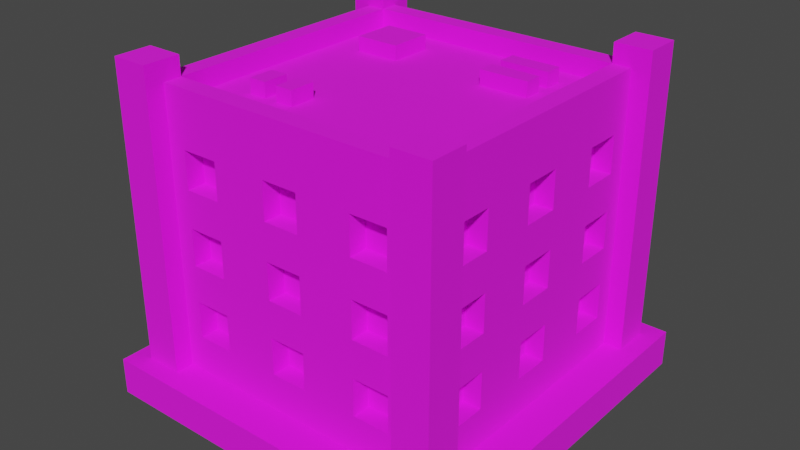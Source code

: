 # Source: Building_11_Base_Extra_Brown_.blend  (saved by Blender 3.3.6; exported with 4.5.12 LTS)
import bpy
from mathutils import Matrix  # noqa: F401  (used for matrix-valued properties, if any)

bpy.ops.wm.read_factory_settings(use_empty=True)
scene = bpy.context.scene
scene.name = 'Scene'

# ---- collections
col_collection = bpy.data.collections.new('Collection'); scene.collection.children.link(col_collection)

# ---- images (referenced by path relative to the original .blend; pixels are not part of the script)
import os
ASSET_DIR = os.environ.get("B2B_ASSET_DIR", "")  # directory of the original .blend (textures are referenced by path, not embedded)
HERE = os.path.dirname(os.path.abspath(__file__))  # packed textures are extracted next to this script under _unpacked/

def load_image(name, relpath, width, height, colorspace="sRGB"):
    """Load a texture the original file referenced (path relative to the .blend, or extracted next to this script)."""
    p = next((c for c in (os.path.join(HERE, relpath), os.path.join(ASSET_DIR, relpath)) if relpath and os.path.exists(c)), "")
    if p:
        img = bpy.data.images.load(p, check_existing=True)
        img.name = name
    else:  # same state as the original file: an image datablock whose file is absent (Cycles renders it pink)
        img = bpy.data.images.new(name, width, height)
        img.source = "FILE"
        img.filepath = "//" + (relpath or name)
    img.colorspace_settings.name = colorspace
    return img
img_color_png = load_image('Color.png', 'Color.png', 1024, 1024, 'sRGB')

# ---- materials (node trees are filled in below, after node groups)
mat_texture = bpy.data.materials.new('Texture')
mat_texture.use_transparent_shadow = False

# ---- material node trees
mat_texture.use_nodes = True; mat_texture.node_tree.nodes.clear()
_N = mat_texture.node_tree.nodes; _L = mat_texture.node_tree.links
n0 = _N.new('ShaderNodeBsdfPrincipled'); n0.name = 'Principled BSDF'; n0.location = (10, 300)
n0.distribution = 'GGX'
n0.subsurface_method = 'RANDOM_WALK_SKIN'
n0.inputs[2].default_value = 1.0
n0.inputs[3].default_value = 1.45
n0.inputs[27].default_value = (0.0, 0.0, 0.0, 1.0)
n0.inputs[28].default_value = 1.0
n1 = _N.new('ShaderNodeOutputMaterial'); n1.name = 'Material Output'; n1.location = (300, 300)
n2 = _N.new('ShaderNodeTexImage'); n2.name = 'Image Texture'; n2.location = (-280, 280)
n2.image = img_color_png
_L.new(n0.outputs[0], n1.inputs[0])
_L.new(n2.outputs[0], n0.inputs[0])
n1.is_active_output = True

# ---- world
world_world = bpy.data.worlds.new('World'); scene.world = world_world
world_world.use_nodes = True; world_world.node_tree.nodes.clear()
_N = world_world.node_tree.nodes; _L = world_world.node_tree.links
n0 = _N.new('ShaderNodeOutputWorld'); n0.name = 'World Output'; n0.location = (300, 300)
n1 = _N.new('ShaderNodeBackground'); n1.name = 'Background'; n1.location = (10, 300)
n1.inputs[0].default_value = (0.05088, 0.05088, 0.05088, 1.0)
_L.new(n1.outputs[0], n0.inputs[0])
n0.is_active_output = True
world_world.color = (0.05088, 0.05088, 0.05088)
world_world.use_sun_shadow = False
world_world.sun_shadow_jitter_overblur = 0.0

# ---- meshes
me_cube_011 = bpy.data.meshes.new('Cube.011')
me_cube_011.from_pydata([(-0.8, -0.8, 0.2), (-0.7, -0.7, 1.6), (0.0, -0.8, 0.2), (0.0, -0.7, 1.6), (-0.8, 0.0, 0.2), (-0.7, 0.0, 1.6), (-0.4, -0.7, 1.2), (-0.4, -0.7, 1.4), (-0.6, -0.7, 1.2), (-0.7, -0.4, 1.2), (-0.7, -0.4, 1.4), (-0.6, -0.7, 1.4), (-0.4, -0.7, 0.8), (-0.4, -0.7, 1.0), (-0.6, -0.7, 0.8), (-0.7, -0.6, 1.2), (-0.7, -0.6, 1.4), (-0.6, -0.7, 1.0), (-0.4, -0.7, 0.4), (-0.4, -0.7, 0.6), (-0.6, -0.7, 0.4), (-0.6, -0.7, 0.6), (-0.6, -0.8, 1.2), (-0.6, -0.8, 1.4), (-0.4, -0.8, 0.8), (-0.4, -0.8, 1.0), (-0.4, -0.8, 1.2), (-0.4, -0.8, 1.4), (0.0, -0.8, 0.4), (-0.7, -0.4, 0.8), (-0.7, -0.4, 1.0), (0.0, -0.8, 0.6), (-0.1, -0.8, 0.6), (-0.1, -0.8, 0.8), (0.0, -0.8, 0.8), (-0.7, -0.6, 0.8), (-0.7, -0.6, 1.0), (0.0, -0.8, 1.0), (-0.1, -0.8, 1.0), (-0.1, -0.8, 1.2), (0.0, -0.8, 1.2), (0.0, -0.8, 1.4), (-0.1, -0.8, 1.4), (-0.1, -0.8, 0.4), (-0.6, -0.8, 0.4), (-0.6, -0.8, 0.6), (-0.6, -0.8, 0.8), (-0.6, -0.8, 1.0), (-0.4, -0.8, 0.6), (-0.7, -0.4, 0.4), (-0.4, -0.8, 0.4), (-0.7, -0.4, 0.6), (-0.5, -0.8, 0.6), (-0.5, -0.8, 0.8), (-0.7, -0.6, 0.4), (-0.7, -0.6, 0.6), (-0.8, -0.6, 0.4), (-0.8, -0.6, 0.6), (-0.8, -0.6, 0.8), (-0.8, -0.6, 1.2), (-0.8, -0.6, 1.0), (-0.8, -0.6, 1.4), (-0.8, -0.4, 0.8), (-0.8, -0.1, 1.4), (-0.8, -0.4, 1.2), (-0.8, -0.4, 1.4), (-0.8, -0.4, 1.0), (-0.8, -0.4, 0.4), (-0.8, -0.1, 0.6), (-0.8, -0.1, 0.8), (-0.8, -0.4, 0.6), (-0.8, -0.1, 0.4), (-0.8, -0.1, 1.2), (-0.8, -0.1, 1.0), (-0.8, 0.0, 1.0), (-0.8, 0.0, 1.2), (-0.8, 0.0, 1.4), (-0.8, 0.0, 0.4), (-0.8, 0.0, 0.6), (-0.8, 0.0, 0.8), (-0.7, -0.1, 1.4), (-0.7, -0.1, 0.6), (-0.7, -0.1, 0.8), (-0.7, -0.1, 0.4), (-0.7, -0.1, 1.2), (-0.7, -0.1, 1.0), (-0.7, 0.0, 1.0), (-0.7, 0.0, 1.2), (-0.7, 0.0, 1.4), (-0.7, 0.0, 0.4), (-0.7, 0.0, 0.6), (-0.7, 0.0, 0.8), (0.0, -0.7, 0.4), (0.0, -0.7, 0.6), (-0.1, -0.7, 0.6), (-0.1, -0.7, 0.8), (0.0, -0.7, 0.8), (0.0, -0.7, 1.0), (-0.1, -0.7, 1.0), (-0.1, -0.7, 1.2), (0.0, -0.7, 1.2), (0.0, -0.7, 1.4), (-0.1, -0.7, 1.4), (-0.1, -0.7, 0.4), (0.8, -0.8, 0.2), (0.7, -0.7, 1.6), (0.8, 0.0, 0.2), (0.7, 0.0, 1.6), (0.4, -0.7, 1.2), (0.4, -0.7, 1.4), (0.6, -0.7, 1.2), (0.7, -0.4, 1.2), (0.7, -0.4, 1.4), (0.6, -0.7, 1.4), (0.4, -0.7, 0.8), (0.4, -0.7, 1.0), (0.6, -0.7, 0.8), (0.7, -0.6, 1.2), (0.7, -0.6, 1.4), (0.6, -0.7, 1.0), (0.4, -0.7, 0.4), (0.4, -0.7, 0.6), (0.6, -0.7, 0.4), (0.6, -0.7, 0.6), (0.6, -0.8, 1.2), (0.6, -0.8, 1.4), (0.4, -0.8, 0.8), (0.4, -0.8, 1.0), (0.4, -0.8, 1.2), (0.4, -0.8, 1.4), (0.7, -0.4, 0.8), (0.7, -0.4, 1.0), (0.1, -0.8, 0.6), (0.1, -0.8, 0.8), (0.7, -0.6, 0.8), (0.7, -0.6, 1.0), (0.1, -0.8, 1.0), (0.1, -0.8, 1.2), (0.1, -0.8, 1.4), (0.1, -0.8, 0.4), (0.6, -0.8, 0.4), (0.6, -0.8, 0.6), (0.6, -0.8, 0.8), (0.6, -0.8, 1.0), (0.4, -0.8, 0.6), (0.7, -0.4, 0.4), (0.4, -0.8, 0.4), (0.7, -0.4, 0.6), (0.5, -0.8, 0.6), (0.5, -0.8, 0.8), (0.7, -0.6, 0.4), (0.7, -0.6, 0.6), (0.8, -0.6, 0.4), (0.8, -0.6, 0.6), (0.8, -0.6, 0.8), (0.8, -0.6, 1.2), (0.8, -0.6, 1.0), (0.8, -0.6, 1.4), (0.8, -0.4, 0.8), (0.8, -0.1, 1.4), (0.8, -0.4, 1.2), (0.8, -0.4, 1.4), (0.8, -0.4, 1.0), (0.8, -0.4, 0.4), (0.8, -0.1, 0.6), (0.8, -0.1, 0.8), (0.8, -0.4, 0.6), (0.8, -0.1, 0.4), (0.8, -0.1, 1.2), (0.8, -0.1, 1.0), (0.8, 0.0, 1.0), (0.8, 0.0, 1.2), (0.8, 0.0, 1.4), (0.8, 0.0, 0.4), (0.8, 0.0, 0.6), (0.8, 0.0, 0.8), (0.7, -0.1, 1.4), (0.7, -0.1, 0.6), (0.7, -0.1, 0.8), (0.7, -0.1, 0.4), (0.7, -0.1, 1.2), (0.7, -0.1, 1.0), (0.7, 0.0, 1.0), (0.7, 0.0, 1.2), (0.7, 0.0, 1.4), (0.7, 0.0, 0.4), (0.7, 0.0, 0.6), (0.7, 0.0, 0.8), (0.1, -0.7, 0.6), (0.1, -0.7, 0.8), (0.1, -0.7, 1.0), (0.1, -0.7, 1.2), (0.1, -0.7, 1.4), (0.1, -0.7, 0.4), (-0.8, 0.8, 0.2), (-0.7, 0.7, 1.6), (0.0, 0.8, 0.2), (0.0, 0.7, 1.6), (-0.4, 0.7, 1.2), (-0.4, 0.7, 1.4), (-0.6, 0.7, 1.2), (-0.7, 0.4, 1.2), (-0.7, 0.4, 1.4), (-0.6, 0.7, 1.4), (-0.4, 0.7, 0.8), (-0.4, 0.7, 1.0), (-0.6, 0.7, 0.8), (-0.7, 0.6, 1.2), (-0.7, 0.6, 1.4), (-0.6, 0.7, 1.0), (-0.4, 0.7, 0.4), (-0.4, 0.7, 0.6), (-0.6, 0.7, 0.4), (-0.6, 0.7, 0.6), (-0.6, 0.8, 1.2), (-0.6, 0.8, 1.4), (-0.4, 0.8, 0.8), (-0.4, 0.8, 1.0), (-0.4, 0.8, 1.2), (-0.4, 0.8, 1.4), (0.0, 0.8, 0.4), (-0.7, 0.4, 0.8), (-0.7, 0.4, 1.0), (0.0, 0.8, 0.6), (-0.1, 0.8, 0.6), (-0.1, 0.8, 0.8), (0.0, 0.8, 0.8), (-0.7, 0.6, 0.8), (-0.7, 0.6, 1.0), (0.0, 0.8, 1.0), (-0.1, 0.8, 1.0), (-0.1, 0.8, 1.2), (0.0, 0.8, 1.2), (0.0, 0.8, 1.4), (-0.1, 0.8, 1.4), (-0.1, 0.8, 0.4), (-0.6, 0.8, 0.4), (-0.6, 0.8, 0.6), (-0.6, 0.8, 0.8), (-0.6, 0.8, 1.0), (-0.4, 0.8, 0.6), (-0.7, 0.4, 0.4), (-0.4, 0.8, 0.4), (-0.7, 0.4, 0.6), (-0.5, 0.8, 0.6), (-0.5, 0.8, 0.8), (-0.7, 0.6, 0.4), (-0.7, 0.6, 0.6), (-0.8, 0.6, 0.4), (-0.8, 0.6, 0.6), (-0.8, 0.6, 0.8), (-0.8, 0.6, 1.2), (-0.8, 0.6, 1.0), (-0.8, 0.6, 1.4), (-0.8, 0.4, 0.8), (-0.8, 0.1, 1.4), (-0.8, 0.4, 1.2), (-0.8, 0.4, 1.4), (-0.8, 0.4, 1.0), (-0.8, 0.4, 0.4), (-0.8, 0.1, 0.6), (-0.8, 0.1, 0.8), (-0.8, 0.4, 0.6), (-0.8, 0.1, 0.4), (-0.8, 0.1, 1.2), (-0.8, 0.1, 1.0), (-0.7, 0.1, 1.4), (-0.7, 0.1, 0.6), (-0.7, 0.1, 0.8), (-0.7, 0.1, 0.4), (-0.7, 0.1, 1.2), (-0.7, 0.1, 1.0), (0.0, 0.7, 0.4), (0.0, 0.7, 0.6), (-0.1, 0.7, 0.6), (-0.1, 0.7, 0.8), (0.0, 0.7, 0.8), (0.0, 0.7, 1.0), (-0.1, 0.7, 1.0), (-0.1, 0.7, 1.2), (0.0, 0.7, 1.2), (0.0, 0.7, 1.4), (-0.1, 0.7, 1.4), (-0.1, 0.7, 0.4), (0.8, 0.8, 0.2), (0.7, 0.7, 1.6), (0.4, 0.7, 1.2), (0.4, 0.7, 1.4), (0.6, 0.7, 1.2), (0.7, 0.4, 1.2), (0.7, 0.4, 1.4), (0.6, 0.7, 1.4), (0.4, 0.7, 0.8), (0.4, 0.7, 1.0), (0.6, 0.7, 0.8), (0.7, 0.6, 1.2), (0.7, 0.6, 1.4), (0.6, 0.7, 1.0), (0.4, 0.7, 0.4), (0.4, 0.7, 0.6), (0.6, 0.7, 0.4), (0.6, 0.7, 0.6), (0.6, 0.8, 1.2), (0.6, 0.8, 1.4), (0.4, 0.8, 0.8), (0.4, 0.8, 1.0), (0.4, 0.8, 1.2), (0.4, 0.8, 1.4), (0.7, 0.4, 0.8), (0.7, 0.4, 1.0), (0.1, 0.8, 0.6), (0.1, 0.8, 0.8), (0.7, 0.6, 0.8), (0.7, 0.6, 1.0), (0.1, 0.8, 1.0), (0.1, 0.8, 1.2), (0.1, 0.8, 1.4), (0.1, 0.8, 0.4), (0.6, 0.8, 0.4), (0.6, 0.8, 0.6), (0.6, 0.8, 0.8), (0.6, 0.8, 1.0), (0.4, 0.8, 0.6), (0.7, 0.4, 0.4), (0.4, 0.8, 0.4), (0.7, 0.4, 0.6), (0.5, 0.8, 0.6), (0.5, 0.8, 0.8), (0.7, 0.6, 0.4), (0.7, 0.6, 0.6), (0.8, 0.6, 0.4), (0.8, 0.6, 0.6), (0.8, 0.6, 0.8), (0.8, 0.6, 1.2), (0.8, 0.6, 1.0), (0.8, 0.6, 1.4), (0.8, 0.4, 0.8), (0.8, 0.1, 1.4), (0.8, 0.4, 1.2), (0.8, 0.4, 1.4), (0.8, 0.4, 1.0), (0.8, 0.4, 0.4), (0.8, 0.1, 0.6), (0.8, 0.1, 0.8), (0.8, 0.4, 0.6), (0.8, 0.1, 0.4), (0.8, 0.1, 1.2), (0.8, 0.1, 1.0), (0.7, 0.1, 1.4), (0.7, 0.1, 0.6), (0.7, 0.1, 0.8), (0.7, 0.1, 0.4), (0.7, 0.1, 1.2), (0.7, 0.1, 1.0), (0.1, 0.7, 0.6), (0.1, 0.7, 0.8), (0.1, 0.7, 1.0), (0.1, 0.7, 1.2), (0.1, 0.7, 1.4), (0.1, 0.7, 0.4), (-0.8, -0.8, 1.6), (0.0, -0.8, 1.6), (-0.8, 0.0, 1.6), (0.8, -0.8, 1.6), (0.8, 0.0, 1.6), (-0.8, 0.8, 1.6), (0.0, 0.8, 1.6), (0.8, 0.8, 1.6), (-0.8, -0.8, 1.7), (1.738e-08, -0.8, 1.7), (-0.8, 0.0, 1.7), (0.8, -0.8, 1.7), (0.8, 0.0, 1.7), (-0.8, 0.8, 1.7), (1.738e-08, 0.8, 1.7), (0.8, 0.8, 1.7), (-0.7, -0.7, 1.7), (1.738e-08, -0.7, 1.7), (-0.7, 0.0, 1.7), (0.7, -0.7, 1.7), (0.7, 0.0, 1.7), (-0.7, 0.7, 1.7), (1.738e-08, 0.7, 1.7), (0.7, 0.7, 1.7), (0.7, -0.9, 0.2), (0.7, -0.9, 1.804), (0.7, -0.7, 0.2), (0.7, -0.7, 1.804), (0.9, -0.9, 0.2), (0.9, -0.9, 1.804), (0.9, -0.7, 0.2), (0.9, -0.7, 1.804), (-0.9, -0.9, 0.2), (-0.9, -0.9, 1.804), (-0.9, -0.7, 0.2), (-0.9, -0.7, 1.804), (-0.7, -0.9, 0.2), (-0.7, -0.9, 1.804), (-0.7, -0.7, 0.2), (-0.7, -0.7, 1.804), (0.7, 0.7, 0.2), (0.7, 0.7, 1.804), (0.7, 0.9, 0.2), (0.7, 0.9, 1.804), (0.9, 0.7, 0.2), (0.9, 0.7, 1.804), (0.9, 0.9, 0.2), (0.9, 0.9, 1.804), (-0.9, 0.7, 0.2), (-0.9, 0.7, 1.804), (-0.9, 0.9, 0.2), (-0.9, 0.9, 1.804), (-0.7, 0.7, 0.2), (-0.7, 0.7, 1.804), (-0.7, 0.9, 0.2), (-0.7, 0.9, 1.804), (0.5049, 0.4611, 1.578), (0.5049, 0.4611, 1.678), (0.2387, 0.4611, 1.578), (0.2387, 0.4611, 1.678), (0.5049, 0.5571, 1.578), (0.5049, 0.5571, 1.678), (0.2387, 0.5571, 1.578), (0.2387, 0.5571, 1.678), (0.5049, 0.2934, 1.578), (0.5049, 0.2934, 1.678), (0.2387, 0.2934, 1.578), (0.2387, 0.2934, 1.678), (0.5049, 0.3894, 1.578), (0.5049, 0.3894, 1.678), (0.2387, 0.3894, 1.578), (0.2387, 0.3894, 1.678), (-0.498, -0.47, 1.578), (-0.498, -0.47, 1.678), (-0.498, -0.33, 1.578), (-0.498, -0.33, 1.678), (-0.402, -0.47, 1.578), (-0.402, -0.47, 1.678), (-0.402, -0.33, 1.578), (-0.402, -0.33, 1.678), (-0.3304, -0.47, 1.578), (-0.3304, -0.47, 1.678), (-0.3304, -0.33, 1.578), (-0.3304, -0.33, 1.678), (-0.2344, -0.47, 1.578), (-0.2344, -0.47, 1.678), (-0.2344, -0.33, 1.578), (-0.2344, -0.33, 1.678), (-0.2871, 0.3105, 1.578), (-0.2871, 0.3105, 1.678), (-0.5293, 0.3105, 1.578), (-0.5293, 0.3105, 1.678), (-0.2871, 0.5476, 1.578), (-0.2871, 0.5476, 1.678), (-0.5293, 0.5476, 1.578), (-0.5293, 0.5476, 1.678), (1.0, 1.0, 0.2), (1.0, 1.0, 0.0), (1.0, -1.0, 0.2), (1.0, -1.0, 0.0), (-1.0, 1.0, 0.2), (-1.0, 1.0, 0.0), (-1.0, -1.0, 0.2), (-1.0, -1.0, 0.0)], [], [(25, 26, 22, 23, 360, 0, 2, 28, 43, 32, 31, 34, 33, 24, 53, 52, 48, 50, 44, 45, 46, 47), (41, 361, 360, 23, 27, 26, 25, 24, 33, 38, 37, 40, 39, 42), (52, 53, 46, 45), (69, 79, 78, 68, 70, 57, 58, 62, 66, 64, 65, 61, 360, 362, 76, 63, 72, 75, 74, 73), (4, 0, 360, 61, 59, 64, 66, 60, 58, 57, 56, 67, 70, 68, 71, 77), (7, 6, 26, 27), (8, 11, 23, 22), (8, 6, 7, 11), (26, 6, 8, 22), (23, 11, 7, 27), (13, 12, 24, 25), (14, 17, 47, 46), (14, 12, 13, 17), (53, 24, 12, 14, 46), (17, 13, 25, 47), (19, 18, 50, 48), (20, 21, 45, 44), (20, 18, 19, 21), (50, 18, 20, 44), (21, 19, 48, 52, 45), (9, 10, 65, 64), (9, 15, 16, 10), (16, 15, 59, 61), (15, 9, 64, 59), (10, 16, 61, 65), (29, 30, 66, 62), (29, 35, 36, 30), (36, 35, 58, 60), (35, 29, 62, 58), (30, 36, 60, 66), (49, 51, 70, 67), (49, 54, 55, 51), (55, 54, 56, 57), (56, 54, 49, 67), (51, 55, 57, 70), (69, 73, 85, 82), (77, 71, 83, 89), (73, 74, 86, 85), (72, 63, 80, 84), (71, 68, 81, 83), (68, 78, 90, 81), (63, 76, 88, 80), (75, 72, 84, 87), (79, 69, 82, 91), (84, 80, 88, 87), (82, 85, 86, 91), (83, 81, 90, 89), (33, 34, 96, 95), (37, 38, 98, 97), (42, 39, 99, 102), (32, 43, 103, 94), (41, 42, 102, 101), (38, 33, 95, 98), (39, 40, 100, 99), (43, 28, 92, 103), (31, 32, 94, 93), (99, 100, 101, 102), (97, 98, 95, 96), (94, 103, 92, 93), (127, 143, 142, 141, 140, 146, 144, 148, 149, 126, 133, 34, 31, 132, 139, 28, 2, 104, 363, 125, 124, 128), (41, 138, 137, 40, 37, 136, 133, 126, 127, 128, 129, 125, 363, 361), (148, 141, 142, 149), (165, 169, 170, 171, 168, 159, 172, 364, 363, 157, 161, 160, 162, 158, 154, 153, 166, 164, 174, 175), (106, 173, 167, 164, 166, 163, 152, 153, 154, 156, 162, 160, 155, 157, 363, 104), (109, 129, 128, 108), (110, 124, 125, 113), (110, 113, 109, 108), (128, 124, 110, 108), (125, 129, 109, 113), (115, 127, 126, 114), (116, 142, 143, 119), (116, 119, 115, 114), (149, 142, 116, 114, 126), (119, 143, 127, 115), (121, 144, 146, 120), (122, 140, 141, 123), (122, 123, 121, 120), (146, 140, 122, 120), (123, 141, 148, 144, 121), (111, 160, 161, 112), (111, 112, 118, 117), (118, 157, 155, 117), (117, 155, 160, 111), (112, 161, 157, 118), (130, 158, 162, 131), (130, 131, 135, 134), (135, 156, 154, 134), (134, 154, 158, 130), (131, 162, 156, 135), (145, 163, 166, 147), (145, 147, 151, 150), (151, 153, 152, 150), (152, 163, 145, 150), (147, 166, 153, 151), (165, 178, 181, 169), (173, 185, 179, 167), (169, 181, 182, 170), (168, 180, 176, 159), (167, 179, 177, 164), (164, 177, 186, 174), (159, 176, 184, 172), (171, 183, 180, 168), (175, 187, 178, 165), (180, 183, 184, 176), (178, 187, 182, 181), (179, 185, 186, 177), (133, 189, 96, 34), (37, 97, 190, 136), (138, 192, 191, 137), (132, 188, 193, 139), (41, 101, 192, 138), (136, 190, 189, 133), (137, 191, 100, 40), (139, 193, 92, 28), (31, 93, 188, 132), (191, 192, 101, 100), (97, 96, 189, 190), (188, 93, 92, 193), (217, 239, 238, 237, 236, 242, 240, 244, 245, 216, 225, 226, 223, 224, 235, 220, 196, 194, 365, 215, 214, 218), (233, 234, 231, 232, 229, 230, 225, 216, 217, 218, 219, 215, 365, 366), (244, 237, 238, 245), (261, 265, 74, 75, 264, 255, 76, 362, 365, 253, 257, 256, 258, 254, 250, 249, 262, 260, 78, 79), (4, 77, 263, 260, 262, 259, 248, 249, 250, 252, 258, 256, 251, 253, 365, 194), (199, 219, 218, 198), (200, 214, 215, 203), (200, 203, 199, 198), (218, 214, 200, 198), (215, 219, 199, 203), (205, 217, 216, 204), (206, 238, 239, 209), (206, 209, 205, 204), (245, 238, 206, 204, 216), (209, 239, 217, 205), (211, 240, 242, 210), (212, 236, 237, 213), (212, 213, 211, 210), (242, 236, 212, 210), (213, 237, 244, 240, 211), (201, 256, 257, 202), (201, 202, 208, 207), (208, 253, 251, 207), (207, 251, 256, 201), (202, 257, 253, 208), (221, 254, 258, 222), (221, 222, 228, 227), (228, 252, 250, 227), (227, 250, 254, 221), (222, 258, 252, 228), (241, 259, 262, 243), (241, 243, 247, 246), (247, 249, 248, 246), (248, 259, 241, 246), (243, 262, 249, 247), (261, 268, 271, 265), (77, 89, 269, 263), (265, 271, 86, 74), (264, 270, 266, 255), (263, 269, 267, 260), (260, 267, 90, 78), (255, 266, 88, 76), (75, 87, 270, 264), (79, 91, 268, 261), (270, 87, 88, 266), (268, 91, 86, 271), (269, 89, 90, 267), (225, 275, 276, 226), (229, 277, 278, 230), (234, 282, 279, 231), (224, 274, 283, 235), (233, 281, 282, 234), (230, 278, 275, 225), (231, 279, 280, 232), (235, 283, 272, 220), (223, 273, 274, 224), (279, 282, 281, 280), (277, 276, 275, 278), (274, 273, 272, 283), (305, 306, 302, 303, 367, 284, 196, 220, 317, 310, 223, 226, 311, 304, 327, 326, 322, 324, 318, 319, 320, 321), (233, 366, 367, 303, 307, 306, 305, 304, 311, 314, 229, 232, 315, 316), (326, 327, 320, 319), (343, 175, 174, 342, 344, 331, 332, 336, 340, 338, 339, 335, 367, 364, 172, 337, 346, 171, 170, 347), (106, 284, 367, 335, 333, 338, 340, 334, 332, 331, 330, 341, 344, 342, 345, 173), (287, 286, 306, 307), (288, 291, 303, 302), (288, 286, 287, 291), (306, 286, 288, 302), (303, 291, 287, 307), (293, 292, 304, 305), (294, 297, 321, 320), (294, 292, 293, 297), (327, 304, 292, 294, 320), (297, 293, 305, 321), (299, 298, 324, 322), (300, 301, 319, 318), (300, 298, 299, 301), (324, 298, 300, 318), (301, 299, 322, 326, 319), (289, 290, 339, 338), (289, 295, 296, 290), (296, 295, 333, 335), (295, 289, 338, 333), (290, 296, 335, 339), (308, 309, 340, 336), (308, 312, 313, 309), (313, 312, 332, 334), (312, 308, 336, 332), (309, 313, 334, 340), (323, 325, 344, 341), (323, 328, 329, 325), (329, 328, 330, 331), (330, 328, 323, 341), (325, 329, 331, 344), (343, 347, 353, 350), (173, 345, 351, 185), (347, 170, 182, 353), (346, 337, 348, 352), (345, 342, 349, 351), (342, 174, 186, 349), (337, 172, 184, 348), (171, 346, 352, 183), (175, 343, 350, 187), (352, 348, 184, 183), (350, 353, 182, 187), (351, 349, 186, 185), (311, 226, 276, 355), (229, 314, 356, 277), (316, 315, 357, 358), (310, 317, 359, 354), (233, 316, 358, 281), (314, 311, 355, 356), (315, 232, 280, 357), (317, 220, 272, 359), (223, 310, 354, 273), (357, 280, 281, 358), (277, 356, 355, 276), (354, 359, 272, 273), (5, 1, 3, 105, 107, 285, 197, 195), (360, 361, 369, 368), (380, 379, 371, 372, 375, 383), (107, 105, 379, 380), (364, 367, 375, 372), (105, 3, 377, 379), (381, 382, 383, 375, 374, 373), (376, 378, 381, 373, 370, 368), (377, 376, 368, 369, 371, 379), (1, 5, 378, 376), (361, 363, 371, 369), (195, 197, 382, 381), (362, 360, 368, 370), (5, 195, 381, 378), (366, 365, 373, 374), (363, 364, 372, 371), (197, 285, 383, 382), (285, 107, 380, 383), (3, 1, 376, 377), (365, 362, 370, 373), (367, 366, 374, 375), (384, 385, 387, 386), (386, 387, 391, 390), (390, 391, 389, 388), (388, 389, 385, 384), (391, 387, 385, 389), (392, 393, 395, 394), (394, 395, 399, 398), (398, 399, 397, 396), (396, 397, 393, 392), (399, 395, 393, 397), (400, 401, 403, 402), (402, 403, 407, 406), (406, 407, 405, 404), (404, 405, 401, 400), (407, 403, 401, 405), (408, 409, 411, 410), (410, 411, 415, 414), (414, 415, 413, 412), (412, 413, 409, 408), (415, 411, 409, 413), (416, 417, 419, 418), (418, 419, 423, 422), (422, 423, 421, 420), (420, 421, 417, 416), (423, 419, 417, 421), (424, 425, 427, 426), (426, 427, 431, 430), (430, 431, 429, 428), (428, 429, 425, 424), (431, 427, 425, 429), (432, 433, 435, 434), (434, 435, 439, 438), (438, 439, 437, 436), (436, 437, 433, 432), (439, 435, 433, 437), (440, 441, 443, 442), (442, 443, 447, 446), (446, 447, 445, 444), (444, 445, 441, 440), (447, 443, 441, 445), (448, 449, 451, 450), (450, 451, 455, 454), (454, 455, 453, 452), (452, 453, 449, 448), (455, 451, 449, 453), (456, 460, 462, 458), (459, 458, 462, 463), (463, 462, 460, 461), (457, 456, 458, 459), (461, 460, 456, 457)])
_uv = me_cube_011.uv_layers.new(name='UVMap')
_uv.uv.foreach_set('vector', [0.01307, 0.5599, 0.01307, 0.5599, 0.01307, 0.5599, 0.01308, 0.5599, 0.01308, 0.5599, 0.01307, 0.5599, 0.01307, 0.5599, 0.01307, 0.5599, 0.01307, 0.5599, 0.01307, 0.5599, 0.01307, 0.5599, 0.01307, 0.5599, 0.01307, 0.5599, 0.01307, 0.5599, 0.01307, 0.5599, 0.01307, 0.5599, 0.01307, 0.5599, 0.01307, 0.5599, 0.01307, 0.5599, 0.01307, 0.5599, 0.01307, 0.5599, 0.01307, 0.5599, 0.01308, 0.5599, 0.01308, 0.5599, 0.01308, 0.5599, 0.01308, 0.5599, 0.01308, 0.5599, 0.01307, 0.5599, 0.01307, 0.5599, 0.01307, 0.5599, 0.01307, 0.5599, 0.01307, 0.5599, 0.01307, 0.5599, 0.01307, 0.5599, 0.01307, 0.5599, 0.01308, 0.5599, 0.01307, 0.5599, 0.01307, 0.5599, 0.01307, 0.5599, 0.01307, 0.5599, 0.01307, 0.5599, 0.01307, 0.5599, 0.01307, 0.5599, 0.01307, 0.5599, 0.01307, 0.5599, 0.01307, 0.5599, 0.01307, 0.5599, 0.01307, 0.5599, 0.01307, 0.5599, 0.01307, 0.5599, 0.01308, 0.5599, 0.01308, 0.5599, 0.01308, 0.5599, 0.01308, 0.5599, 0.01308, 0.5599, 0.01308, 0.5599, 0.01307, 0.5599, 0.01307, 0.5599, 0.01307, 0.5599, 0.01307, 0.5599, 0.01307, 0.5599, 0.01307, 0.5599, 0.01308, 0.5599, 0.01308, 0.5599, 0.01307, 0.5599, 0.01307, 0.5599, 0.01307, 0.5599, 0.01307, 0.5599, 0.01307, 0.5599, 0.01307, 0.5599, 0.01307, 0.5599, 0.01307, 0.5599, 0.01307, 0.5599, 0.01307, 0.5599, 0.01307, 0.5599, 0.01307, 0.5599, 0.01308, 0.5599, 0.01307, 0.5599, 0.01307, 0.5599, 0.01308, 0.5599, 0.01307, 0.5599, 0.01308, 0.5599, 0.01308, 0.5599, 0.01307, 0.5599, 0.8174, 0.7413, 0.8174, 0.742, 0.8182, 0.742, 0.8182, 0.7413, 0.01306, 0.5599, 0.01306, 0.5599, 0.01307, 0.5599, 0.01307, 0.5599, 0.01308, 0.5599, 0.01308, 0.5599, 0.01309, 0.5599, 0.01309, 0.5599, 0.01308, 0.5599, 0.01307, 0.5599, 0.01307, 0.5599, 0.01308, 0.5599, 0.01307, 0.5599, 0.01308, 0.5599, 0.01308, 0.5599, 0.01307, 0.5599, 0.8174, 0.7413, 0.8174, 0.742, 0.8182, 0.742, 0.8182, 0.7413, 0.01306, 0.5599, 0.01306, 0.5599, 0.01306, 0.5599, 0.01307, 0.5599, 0.01307, 0.5599, 0.01308, 0.5599, 0.01309, 0.5599, 0.01309, 0.5599, 0.01308, 0.5599, 0.01308, 0.5599, 0.01307, 0.5599, 0.01307, 0.5599, 0.01308, 0.5599, 0.01307, 0.5599, 0.01308, 0.5599, 0.01308, 0.5599, 0.01307, 0.5599, 0.8174, 0.7413, 0.8174, 0.742, 0.8182, 0.742, 0.8182, 0.7413, 0.01306, 0.5599, 0.01306, 0.5599, 0.01307, 0.5599, 0.01307, 0.5599, 0.01308, 0.5599, 0.01309, 0.5599, 0.01309, 0.5599, 0.01308, 0.5599, 0.01308, 0.5599, 0.01307, 0.5599, 0.01308, 0.5599, 0.01308, 0.5599, 0.01307, 0.5599, 0.8174, 0.7405, 0.8174, 0.7405, 0.8182, 0.7398, 0.8182, 0.7398, 0.01308, 0.5599, 0.01307, 0.5599, 0.01307, 0.5599, 0.01308, 0.5599, 0.01307, 0.5599, 0.01306, 0.5599, 0.01306, 0.5599, 0.01307, 0.5599, 0.01309, 0.5599, 0.01308, 0.5599, 0.01308, 0.5599, 0.01309, 0.5599, 0.01307, 0.5599, 0.01308, 0.5599, 0.01308, 0.5599, 0.01307, 0.5599, 0.8174, 0.7405, 0.8174, 0.7405, 0.8182, 0.7398, 0.8182, 0.7398, 0.01308, 0.5599, 0.01307, 0.5599, 0.01307, 0.5599, 0.01308, 0.5599, 0.01307, 0.5599, 0.01306, 0.5599, 0.01306, 0.5599, 0.01307, 0.5599, 0.01309, 0.5599, 0.01308, 0.5599, 0.01308, 0.5599, 0.01309, 0.5599, 0.01307, 0.5599, 0.01308, 0.5599, 0.01308, 0.5599, 0.01307, 0.5599, 0.8174, 0.7405, 0.8174, 0.7405, 0.8182, 0.7398, 0.8182, 0.7398, 0.01308, 0.5599, 0.01307, 0.5599, 0.01307, 0.5599, 0.01308, 0.5599, 0.01307, 0.5599, 0.01307, 0.5599, 0.01306, 0.5599, 0.01306, 0.5599, 0.01309, 0.5599, 0.01308, 0.5599, 0.01308, 0.5599, 0.01309, 0.5599, 0.01307, 0.5599, 0.01307, 0.5599, 0.01307, 0.5599, 0.01307, 0.5599, 0.01307, 0.5599, 0.01307, 0.5599, 0.01307, 0.5599, 0.01307, 0.5599, 0.01307, 0.5599, 0.01307, 0.5599, 0.01307, 0.5599, 0.01307, 0.5599, 0.01307, 0.5599, 0.01308, 0.5599, 0.01308, 0.5599, 0.01307, 0.5599, 0.01307, 0.5599, 0.01307, 0.5599, 0.01307, 0.5599, 0.01307, 0.5599, 0.01307, 0.5599, 0.01307, 0.5599, 0.01307, 0.5599, 0.01307, 0.5599, 0.01308, 0.5599, 0.01308, 0.5599, 0.01308, 0.5599, 0.01308, 0.5599, 0.01307, 0.5599, 0.01307, 0.5599, 0.01307, 0.5599, 0.01307, 0.5599, 0.01307, 0.5599, 0.01307, 0.5599, 0.01307, 0.5599, 0.01307, 0.5599, 0.818, 0.7394, 0.8181, 0.7394, 0.8181, 0.7394, 0.818, 0.7394, 0.8178, 0.7394, 0.8179, 0.7394, 0.8179, 0.7394, 0.8178, 0.7394, 0.8176, 0.7394, 0.8177, 0.7394, 0.8177, 0.7394, 0.8176, 0.7394, 0.01307, 0.5599, 0.01307, 0.5599, 0.01307, 0.5599, 0.01307, 0.5599, 0.01307, 0.5599, 0.01307, 0.5599, 0.01307, 0.5599, 0.01307, 0.5599, 0.01308, 0.5599, 0.01307, 0.5599, 0.01307, 0.5599, 0.01308, 0.5599, 0.01307, 0.5599, 0.01307, 0.5599, 0.01307, 0.5599, 0.01307, 0.5599, 0.01308, 0.5599, 0.01308, 0.5599, 0.01308, 0.5599, 0.01308, 0.5599, 0.01307, 0.5599, 0.01307, 0.5599, 0.01307, 0.5599, 0.01307, 0.5599, 0.01307, 0.5599, 0.01307, 0.5599, 0.01307, 0.5599, 0.01307, 0.5599, 0.01307, 0.5599, 0.01307, 0.5599, 0.01307, 0.5599, 0.01307, 0.5599, 0.01307, 0.5599, 0.01307, 0.5599, 0.01307, 0.5599, 0.01307, 0.5599, 0.818, 0.7417, 0.818, 0.7417, 0.8181, 0.7417, 0.8181, 0.7417, 0.8179, 0.7417, 0.8179, 0.7417, 0.8178, 0.7417, 0.8178, 0.7417, 0.8177, 0.7417, 0.8176, 0.7417, 0.8176, 0.7417, 0.8177, 0.7417, 0.01307, 0.5599, 0.01307, 0.5599, 0.01307, 0.5599, 0.01307, 0.5599, 0.01307, 0.5599, 0.01307, 0.5599, 0.01307, 0.5599, 0.01307, 0.5599, 0.01307, 0.5599, 0.01307, 0.5599, 0.01307, 0.5599, 0.01307, 0.5599, 0.01307, 0.5599, 0.01307, 0.5599, 0.01307, 0.5599, 0.01307, 0.5599, 0.01307, 0.5599, 0.01307, 0.5599, 0.01308, 0.5599, 0.01308, 0.5599, 0.01307, 0.5599, 0.01307, 0.5599, 0.01308, 0.5599, 0.01308, 0.5599, 0.01307, 0.5599, 0.01307, 0.5599, 0.01307, 0.5599, 0.01307, 0.5599, 0.01307, 0.5599, 0.01307, 0.5599, 0.01307, 0.5599, 0.01307, 0.5599, 0.01308, 0.5599, 0.01308, 0.5599, 0.01308, 0.5599, 0.01308, 0.5599, 0.01307, 0.5599, 0.01307, 0.5599, 0.01307, 0.5599, 0.01307, 0.5599, 0.01307, 0.5599, 0.01307, 0.5599, 0.01307, 0.5599, 0.01307, 0.5599, 0.01307, 0.5599, 0.01308, 0.5599, 0.01308, 0.5599, 0.01308, 0.5599, 0.01308, 0.5599, 0.01308, 0.5599, 0.01308, 0.5599, 0.01307, 0.5599, 0.01307, 0.5599, 0.01307, 0.5599, 0.01307, 0.5599, 0.01307, 0.5599, 0.01307, 0.5599, 0.01307, 0.5599, 0.01307, 0.5599, 0.01307, 0.5599, 0.01307, 0.5599, 0.01307, 0.5599, 0.01307, 0.5599, 0.01307, 0.5599, 0.01307, 0.5599, 0.01307, 0.5599, 0.01307, 0.5599, 0.01307, 0.5599, 0.01307, 0.5599, 0.01307, 0.5599, 0.01307, 0.5599, 0.01307, 0.5599, 0.01307, 0.5599, 0.01308, 0.5599, 0.01308, 0.5599, 0.01307, 0.5599, 0.01308, 0.5599, 0.01308, 0.5599, 0.01307, 0.5599, 0.01307, 0.5599, 0.01307, 0.5599, 0.01307, 0.5599, 0.01308, 0.5599, 0.01308, 0.5599, 0.8174, 0.7413, 0.8182, 0.7413, 0.8182, 0.742, 0.8174, 0.742, 0.01306, 0.5599, 0.01307, 0.5599, 0.01307, 0.5599, 0.01306, 0.5599, 0.01308, 0.5599, 0.01309, 0.5599, 0.01309, 0.5599, 0.01308, 0.5599, 0.01308, 0.5599, 0.01308, 0.5599, 0.01307, 0.5599, 0.01307, 0.5599, 0.01307, 0.5599, 0.01307, 0.5599, 0.01308, 0.5599, 0.01308, 0.5599, 0.8174, 0.7413, 0.8182, 0.7413, 0.8182, 0.742, 0.8174, 0.742, 0.01306, 0.5599, 0.01307, 0.5599, 0.01307, 0.5599, 0.01306, 0.5599, 0.01306, 0.5599, 0.01308, 0.5599, 0.01308, 0.5599, 0.01309, 0.5599, 0.01309, 0.5599, 0.01308, 0.5599, 0.01308, 0.5599, 0.01307, 0.5599, 0.01307, 0.5599, 0.01307, 0.5599, 0.01307, 0.5599, 0.01308, 0.5599, 0.01308, 0.5599, 0.8174, 0.7413, 0.8182, 0.7413, 0.8182, 0.742, 0.8174, 0.742, 0.01306, 0.5599, 0.01307, 0.5599, 0.01307, 0.5599, 0.01306, 0.5599, 0.01308, 0.5599, 0.01308, 0.5599, 0.01308, 0.5599, 0.01309, 0.5599, 0.01309, 0.5599, 0.01307, 0.5599, 0.01307, 0.5599, 0.01308, 0.5599, 0.01308, 0.5599, 0.8174, 0.7405, 0.8182, 0.7398, 0.8182, 0.7398, 0.8174, 0.7405, 0.01308, 0.5599, 0.01308, 0.5599, 0.01307, 0.5599, 0.01307, 0.5599, 0.01307, 0.5599, 0.01307, 0.5599, 0.01306, 0.5599, 0.01306, 0.5599, 0.01309, 0.5599, 0.01309, 0.5599, 0.01308, 0.5599, 0.01308, 0.5599, 0.01307, 0.5599, 0.01307, 0.5599, 0.01308, 0.5599, 0.01308, 0.5599, 0.8174, 0.7405, 0.8182, 0.7398, 0.8182, 0.7398, 0.8174, 0.7405, 0.01308, 0.5599, 0.01308, 0.5599, 0.01307, 0.5599, 0.01307, 0.5599, 0.01307, 0.5599, 0.01307, 0.5599, 0.01306, 0.5599, 0.01306, 0.5599, 0.01309, 0.5599, 0.01309, 0.5599, 0.01308, 0.5599, 0.01308, 0.5599, 0.01307, 0.5599, 0.01307, 0.5599, 0.01308, 0.5599, 0.01308, 0.5599, 0.8174, 0.7405, 0.8182, 0.7398, 0.8182, 0.7398, 0.8174, 0.7405, 0.01308, 0.5599, 0.01308, 0.5599, 0.01307, 0.5599, 0.01307, 0.5599, 0.01307, 0.5599, 0.01306, 0.5599, 0.01306, 0.5599, 0.01307, 0.5599, 0.01309, 0.5599, 0.01309, 0.5599, 0.01308, 0.5599, 0.01308, 0.5599, 0.01307, 0.5599, 0.01307, 0.5599, 0.01307, 0.5599, 0.01307, 0.5599, 0.01307, 0.5599, 0.01307, 0.5599, 0.01307, 0.5599, 0.01307, 0.5599, 0.01307, 0.5599, 0.01307, 0.5599, 0.01307, 0.5599, 0.01307, 0.5599, 0.01307, 0.5599, 0.01307, 0.5599, 0.01308, 0.5599, 0.01308, 0.5599, 0.01307, 0.5599, 0.01307, 0.5599, 0.01307, 0.5599, 0.01307, 0.5599, 0.01307, 0.5599, 0.01307, 0.5599, 0.01307, 0.5599, 0.01307, 0.5599, 0.01308, 0.5599, 0.01308, 0.5599, 0.01308, 0.5599, 0.01308, 0.5599, 0.01307, 0.5599, 0.01307, 0.5599, 0.01307, 0.5599, 0.01307, 0.5599, 0.01307, 0.5599, 0.01307, 0.5599, 0.01307, 0.5599, 0.01307, 0.5599, 0.818, 0.7394, 0.818, 0.7394, 0.8181, 0.7394, 0.8181, 0.7394, 0.8178, 0.7394, 0.8178, 0.7394, 0.8179, 0.7394, 0.8179, 0.7394, 0.8176, 0.7394, 0.8176, 0.7394, 0.8177, 0.7394, 0.8177, 0.7394, 0.01307, 0.5599, 0.01307, 0.5599, 0.01307, 0.5599, 0.01307, 0.5599, 0.01307, 0.5599, 0.01307, 0.5599, 0.01307, 0.5599, 0.01307, 0.5599, 0.01308, 0.5599, 0.01308, 0.5599, 0.01307, 0.5599, 0.01307, 0.5599, 0.01307, 0.5599, 0.01307, 0.5599, 0.01307, 0.5599, 0.01307, 0.5599, 0.01308, 0.5599, 0.01308, 0.5599, 0.01308, 0.5599, 0.01308, 0.5599, 0.01307, 0.5599, 0.01307, 0.5599, 0.01307, 0.5599, 0.01307, 0.5599, 0.01307, 0.5599, 0.01307, 0.5599, 0.01307, 0.5599, 0.01307, 0.5599, 0.01307, 0.5599, 0.01307, 0.5599, 0.01307, 0.5599, 0.01307, 0.5599, 0.01307, 0.5599, 0.01307, 0.5599, 0.01307, 0.5599, 0.01307, 0.5599, 0.818, 0.7417, 0.8181, 0.7417, 0.8181, 0.7417, 0.818, 0.7417, 0.8179, 0.7417, 0.8178, 0.7417, 0.8178, 0.7417, 0.8179, 0.7417, 0.8177, 0.7417, 0.8177, 0.7417, 0.8176, 0.7417, 0.8176, 0.7417, 0.01307, 0.5599, 0.01307, 0.5599, 0.01307, 0.5599, 0.01307, 0.5599, 0.01307, 0.5599, 0.01307, 0.5599, 0.01307, 0.5599, 0.01307, 0.5599, 0.01307, 0.5599, 0.01307, 0.5599, 0.01307, 0.5599, 0.01307, 0.5599, 0.01307, 0.5599, 0.01307, 0.5599, 0.01307, 0.5599, 0.01307, 0.5599, 0.01307, 0.5599, 0.01307, 0.5599, 0.01308, 0.5599, 0.01308, 0.5599, 0.01307, 0.5599, 0.01307, 0.5599, 0.01308, 0.5599, 0.01308, 0.5599, 0.01307, 0.5599, 0.01307, 0.5599, 0.01307, 0.5599, 0.01307, 0.5599, 0.01307, 0.5599, 0.01307, 0.5599, 0.01307, 0.5599, 0.01307, 0.5599, 0.01308, 0.5599, 0.01308, 0.5599, 0.01308, 0.5599, 0.01308, 0.5599, 0.01307, 0.5599, 0.01307, 0.5599, 0.01307, 0.5599, 0.01307, 0.5599, 0.01307, 0.5599, 0.01307, 0.5599, 0.01307, 0.5599, 0.01307, 0.5599, 0.01307, 0.5599, 0.01308, 0.5599, 0.01308, 0.5599, 0.01308, 0.5599, 0.01308, 0.5599, 0.01308, 0.5599, 0.01308, 0.5599, 0.01307, 0.5599, 0.01307, 0.5599, 0.01307, 0.5599, 0.01307, 0.5599, 0.01307, 0.5599, 0.01307, 0.5599, 0.01307, 0.5599, 0.01307, 0.5599, 0.01307, 0.5599, 0.01307, 0.5599, 0.01307, 0.5599, 0.01307, 0.5599, 0.01307, 0.5599, 0.01307, 0.5599, 0.01307, 0.5599, 0.01307, 0.5599, 0.01307, 0.5599, 0.01307, 0.5599, 0.01307, 0.5599, 0.01307, 0.5599, 0.01307, 0.5599, 0.01307, 0.5599, 0.01308, 0.5599, 0.01308, 0.5599, 0.01307, 0.5599, 0.01308, 0.5599, 0.01308, 0.5599, 0.01307, 0.5599, 0.01307, 0.5599, 0.01307, 0.5599, 0.01307, 0.5599, 0.01308, 0.5599, 0.01308, 0.5599, 0.8174, 0.7413, 0.8182, 0.7413, 0.8182, 0.742, 0.8174, 0.742, 0.01306, 0.5599, 0.01307, 0.5599, 0.01307, 0.5599, 0.01306, 0.5599, 0.01308, 0.5599, 0.01309, 0.5599, 0.01309, 0.5599, 0.01308, 0.5599, 0.01308, 0.5599, 0.01308, 0.5599, 0.01307, 0.5599, 0.01307, 0.5599, 0.01307, 0.5599, 0.01307, 0.5599, 0.01308, 0.5599, 0.01308, 0.5599, 0.8174, 0.7413, 0.8182, 0.7413, 0.8182, 0.742, 0.8174, 0.742, 0.01306, 0.5599, 0.01307, 0.5599, 0.01307, 0.5599, 0.01306, 0.5599, 0.01306, 0.5599, 0.01308, 0.5599, 0.01308, 0.5599, 0.01309, 0.5599, 0.01309, 0.5599, 0.01308, 0.5599, 0.01308, 0.5599, 0.01307, 0.5599, 0.01307, 0.5599, 0.01307, 0.5599, 0.01307, 0.5599, 0.01308, 0.5599, 0.01308, 0.5599, 0.8174, 0.7413, 0.8182, 0.7413, 0.8182, 0.742, 0.8174, 0.742, 0.01306, 0.5599, 0.01307, 0.5599, 0.01307, 0.5599, 0.01306, 0.5599, 0.01308, 0.5599, 0.01308, 0.5599, 0.01308, 0.5599, 0.01309, 0.5599, 0.01309, 0.5599, 0.01307, 0.5599, 0.01307, 0.5599, 0.01308, 0.5599, 0.01308, 0.5599, 0.8174, 0.7405, 0.8182, 0.7398, 0.8182, 0.7398, 0.8174, 0.7405, 0.01308, 0.5599, 0.01308, 0.5599, 0.01307, 0.5599, 0.01307, 0.5599, 0.01307, 0.5599, 0.01307, 0.5599, 0.01306, 0.5599, 0.01306, 0.5599, 0.01309, 0.5599, 0.01309, 0.5599, 0.01308, 0.5599, 0.01308, 0.5599, 0.01307, 0.5599, 0.01307, 0.5599, 0.01308, 0.5599, 0.01308, 0.5599, 0.8174, 0.7405, 0.8182, 0.7398, 0.8182, 0.7398, 0.8174, 0.7405, 0.01308, 0.5599, 0.01308, 0.5599, 0.01307, 0.5599, 0.01307, 0.5599, 0.01307, 0.5599, 0.01307, 0.5599, 0.01306, 0.5599, 0.01306, 0.5599, 0.01309, 0.5599, 0.01309, 0.5599, 0.01308, 0.5599, 0.01308, 0.5599, 0.01307, 0.5599, 0.01307, 0.5599, 0.01308, 0.5599, 0.01308, 0.5599, 0.8174, 0.7405, 0.8182, 0.7398, 0.8182, 0.7398, 0.8174, 0.7405, 0.01308, 0.5599, 0.01308, 0.5599, 0.01307, 0.5599, 0.01307, 0.5599, 0.01307, 0.5599, 0.01306, 0.5599, 0.01306, 0.5599, 0.01307, 0.5599, 0.01309, 0.5599, 0.01309, 0.5599, 0.01308, 0.5599, 0.01308, 0.5599, 0.01307, 0.5599, 0.01307, 0.5599, 0.01307, 0.5599, 0.01307, 0.5599, 0.01307, 0.5599, 0.01307, 0.5599, 0.01307, 0.5599, 0.01307, 0.5599, 0.01307, 0.5599, 0.01307, 0.5599, 0.01307, 0.5599, 0.01307, 0.5599, 0.01307, 0.5599, 0.01307, 0.5599, 0.01308, 0.5599, 0.01308, 0.5599, 0.01307, 0.5599, 0.01307, 0.5599, 0.01307, 0.5599, 0.01307, 0.5599, 0.01307, 0.5599, 0.01307, 0.5599, 0.01307, 0.5599, 0.01307, 0.5599, 0.01308, 0.5599, 0.01308, 0.5599, 0.01308, 0.5599, 0.01308, 0.5599, 0.01307, 0.5599, 0.01307, 0.5599, 0.01307, 0.5599, 0.01307, 0.5599, 0.01307, 0.5599, 0.01307, 0.5599, 0.01307, 0.5599, 0.01307, 0.5599, 0.818, 0.7394, 0.818, 0.7394, 0.8181, 0.7394, 0.8181, 0.7394, 0.8178, 0.7394, 0.8178, 0.7394, 0.8179, 0.7394, 0.8179, 0.7394, 0.8176, 0.7394, 0.8176, 0.7394, 0.8177, 0.7394, 0.8177, 0.7394, 0.01307, 0.5599, 0.01307, 0.5599, 0.01307, 0.5599, 0.01307, 0.5599, 0.01307, 0.5599, 0.01307, 0.5599, 0.01307, 0.5599, 0.01307, 0.5599, 0.01308, 0.5599, 0.01308, 0.5599, 0.01307, 0.5599, 0.01307, 0.5599, 0.01307, 0.5599, 0.01307, 0.5599, 0.01307, 0.5599, 0.01307, 0.5599, 0.01308, 0.5599, 0.01308, 0.5599, 0.01308, 0.5599, 0.01308, 0.5599, 0.01307, 0.5599, 0.01307, 0.5599, 0.01307, 0.5599, 0.01307, 0.5599, 0.01307, 0.5599, 0.01307, 0.5599, 0.01307, 0.5599, 0.01307, 0.5599, 0.01307, 0.5599, 0.01307, 0.5599, 0.01307, 0.5599, 0.01307, 0.5599, 0.01307, 0.5599, 0.01307, 0.5599, 0.01307, 0.5599, 0.01307, 0.5599, 0.818, 0.7417, 0.8181, 0.7417, 0.8181, 0.7417, 0.818, 0.7417, 0.8179, 0.7417, 0.8178, 0.7417, 0.8178, 0.7417, 0.8179, 0.7417, 0.8177, 0.7417, 0.8177, 0.7417, 0.8176, 0.7417, 0.8176, 0.7417, 0.01307, 0.5599, 0.01307, 0.5599, 0.01307, 0.5599, 0.01308, 0.5599, 0.01308, 0.5599, 0.01307, 0.5599, 0.01307, 0.5599, 0.01307, 0.5599, 0.01307, 0.5599, 0.01307, 0.5599, 0.01307, 0.5599, 0.01307, 0.5599, 0.01307, 0.5599, 0.01307, 0.5599, 0.01307, 0.5599, 0.01307, 0.5599, 0.01307, 0.5599, 0.01307, 0.5599, 0.01307, 0.5599, 0.01307, 0.5599, 0.01307, 0.5599, 0.01307, 0.5599, 0.01308, 0.5599, 0.01308, 0.5599, 0.01308, 0.5599, 0.01308, 0.5599, 0.01308, 0.5599, 0.01307, 0.5599, 0.01307, 0.5599, 0.01307, 0.5599, 0.01307, 0.5599, 0.01307, 0.5599, 0.01307, 0.5599, 0.01307, 0.5599, 0.01307, 0.5599, 0.01308, 0.5599, 0.01307, 0.5599, 0.01307, 0.5599, 0.01307, 0.5599, 0.01307, 0.5599, 0.01307, 0.5599, 0.01307, 0.5599, 0.01307, 0.5599, 0.01307, 0.5599, 0.01307, 0.5599, 0.01307, 0.5599, 0.01307, 0.5599, 0.01307, 0.5599, 0.01307, 0.5599, 0.01307, 0.5599, 0.01308, 0.5599, 0.01308, 0.5599, 0.01308, 0.5599, 0.01308, 0.5599, 0.01308, 0.5599, 0.01308, 0.5599, 0.01307, 0.5599, 0.01307, 0.5599, 0.01307, 0.5599, 0.01307, 0.5599, 0.01307, 0.5599, 0.01307, 0.5599, 0.01308, 0.5599, 0.01308, 0.5599, 0.01307, 0.5599, 0.01307, 0.5599, 0.01307, 0.5599, 0.01307, 0.5599, 0.01307, 0.5599, 0.01307, 0.5599, 0.01307, 0.5599, 0.01307, 0.5599, 0.01307, 0.5599, 0.01307, 0.5599, 0.01307, 0.5599, 0.01307, 0.5599, 0.01308, 0.5599, 0.01307, 0.5599, 0.01307, 0.5599, 0.01308, 0.5599, 0.01307, 0.5599, 0.01308, 0.5599, 0.01308, 0.5599, 0.01307, 0.5599, 0.8174, 0.7413, 0.8174, 0.742, 0.8182, 0.742, 0.8182, 0.7413, 0.01306, 0.5599, 0.01306, 0.5599, 0.01307, 0.5599, 0.01307, 0.5599, 0.01308, 0.5599, 0.01308, 0.5599, 0.01309, 0.5599, 0.01309, 0.5599, 0.01308, 0.5599, 0.01307, 0.5599, 0.01307, 0.5599, 0.01308, 0.5599, 0.01307, 0.5599, 0.01308, 0.5599, 0.01308, 0.5599, 0.01307, 0.5599, 0.8174, 0.7413, 0.8174, 0.742, 0.8182, 0.742, 0.8182, 0.7413, 0.01306, 0.5599, 0.01306, 0.5599, 0.01306, 0.5599, 0.01307, 0.5599, 0.01307, 0.5599, 0.01308, 0.5599, 0.01309, 0.5599, 0.01309, 0.5599, 0.01308, 0.5599, 0.01308, 0.5599, 0.01307, 0.5599, 0.01307, 0.5599, 0.01308, 0.5599, 0.01307, 0.5599, 0.01308, 0.5599, 0.01308, 0.5599, 0.01307, 0.5599, 0.8174, 0.7413, 0.8174, 0.742, 0.8182, 0.742, 0.8182, 0.7413, 0.01306, 0.5599, 0.01306, 0.5599, 0.01307, 0.5599, 0.01307, 0.5599, 0.01308, 0.5599, 0.01309, 0.5599, 0.01309, 0.5599, 0.01308, 0.5599, 0.01308, 0.5599, 0.01307, 0.5599, 0.01308, 0.5599, 0.01308, 0.5599, 0.01307, 0.5599, 0.8174, 0.7405, 0.8174, 0.7405, 0.8182, 0.7398, 0.8182, 0.7398, 0.01308, 0.5599, 0.01307, 0.5599, 0.01307, 0.5599, 0.01308, 0.5599, 0.01307, 0.5599, 0.01306, 0.5599, 0.01306, 0.5599, 0.01307, 0.5599, 0.01309, 0.5599, 0.01308, 0.5599, 0.01308, 0.5599, 0.01309, 0.5599, 0.01307, 0.5599, 0.01308, 0.5599, 0.01308, 0.5599, 0.01307, 0.5599, 0.8174, 0.7405, 0.8174, 0.7405, 0.8182, 0.7398, 0.8182, 0.7398, 0.01308, 0.5599, 0.01307, 0.5599, 0.01307, 0.5599, 0.01308, 0.5599, 0.01307, 0.5599, 0.01306, 0.5599, 0.01306, 0.5599, 0.01307, 0.5599, 0.01309, 0.5599, 0.01308, 0.5599, 0.01308, 0.5599, 0.01309, 0.5599, 0.01307, 0.5599, 0.01308, 0.5599, 0.01308, 0.5599, 0.01307, 0.5599, 0.8174, 0.7405, 0.8174, 0.7405, 0.8182, 0.7398, 0.8182, 0.7398, 0.01308, 0.5599, 0.01307, 0.5599, 0.01307, 0.5599, 0.01308, 0.5599, 0.01307, 0.5599, 0.01307, 0.5599, 0.01306, 0.5599, 0.01306, 0.5599, 0.01309, 0.5599, 0.01308, 0.5599, 0.01308, 0.5599, 0.01309, 0.5599, 0.01307, 0.5599, 0.01307, 0.5599, 0.01307, 0.5599, 0.01307, 0.5599, 0.01307, 0.5599, 0.01307, 0.5599, 0.01307, 0.5599, 0.01307, 0.5599, 0.01307, 0.5599, 0.01307, 0.5599, 0.01307, 0.5599, 0.01307, 0.5599, 0.01307, 0.5599, 0.01308, 0.5599, 0.01308, 0.5599, 0.01307, 0.5599, 0.01307, 0.5599, 0.01307, 0.5599, 0.01307, 0.5599, 0.01307, 0.5599, 0.01307, 0.5599, 0.01307, 0.5599, 0.01307, 0.5599, 0.01307, 0.5599, 0.01308, 0.5599, 0.01308, 0.5599, 0.01308, 0.5599, 0.01308, 0.5599, 0.01307, 0.5599, 0.01307, 0.5599, 0.01307, 0.5599, 0.01307, 0.5599, 0.01307, 0.5599, 0.01307, 0.5599, 0.01307, 0.5599, 0.01307, 0.5599, 0.818, 0.7394, 0.8181, 0.7394, 0.8181, 0.7394, 0.818, 0.7394, 0.8178, 0.7394, 0.8179, 0.7394, 0.8179, 0.7394, 0.8178, 0.7394, 0.8176, 0.7394, 0.8177, 0.7394, 0.8177, 0.7394, 0.8176, 0.7394, 0.01307, 0.5599, 0.01307, 0.5599, 0.01307, 0.5599, 0.01307, 0.5599, 0.01307, 0.5599, 0.01307, 0.5599, 0.01307, 0.5599, 0.01307, 0.5599, 0.01308, 0.5599, 0.01307, 0.5599, 0.01307, 0.5599, 0.01308, 0.5599, 0.01307, 0.5599, 0.01307, 0.5599, 0.01307, 0.5599, 0.01307, 0.5599, 0.01308, 0.5599, 0.01308, 0.5599, 0.01308, 0.5599, 0.01308, 0.5599, 0.01307, 0.5599, 0.01307, 0.5599, 0.01307, 0.5599, 0.01307, 0.5599, 0.01307, 0.5599, 0.01307, 0.5599, 0.01307, 0.5599, 0.01307, 0.5599, 0.01307, 0.5599, 0.01307, 0.5599, 0.01307, 0.5599, 0.01307, 0.5599, 0.01307, 0.5599, 0.01307, 0.5599, 0.01307, 0.5599, 0.01307, 0.5599, 0.818, 0.7417, 0.818, 0.7417, 0.8181, 0.7417, 0.8181, 0.7417, 0.8179, 0.7417, 0.8179, 0.7417, 0.8178, 0.7417, 0.8178, 0.7417, 0.8177, 0.7417, 0.8176, 0.7417, 0.8176, 0.7417, 0.8177, 0.7417, 0.2105, 0.6762, 0.2105, 0.6762, 0.2105, 0.6762, 0.2105, 0.6762, 0.2105, 0.6762, 0.2105, 0.6762, 0.2105, 0.6762, 0.2105, 0.6762, 0.6215, 0.9886, 0.6215, 0.9886, 0.6215, 0.9886, 0.6215, 0.9886, 0.6215, 0.9886, 0.6215, 0.9886, 0.6215, 0.9886, 0.6215, 0.9886, 0.6215, 0.9886, 0.6215, 0.9886, 0.6215, 0.9886, 0.6215, 0.9886, 0.6215, 0.9886, 0.6215, 0.9886, 0.6215, 0.9886, 0.6215, 0.9886, 0.6215, 0.9886, 0.6215, 0.9886, 0.6215, 0.9886, 0.6215, 0.9886, 0.6215, 0.9886, 0.6215, 0.9886, 0.6215, 0.9886, 0.6215, 0.9886, 0.6215, 0.9886, 0.6215, 0.9886, 0.6215, 0.9886, 0.6215, 0.9886, 0.6215, 0.9886, 0.6215, 0.9886, 0.6215, 0.9886, 0.6215, 0.9886, 0.6215, 0.9886, 0.6215, 0.9886, 0.6215, 0.9886, 0.6215, 0.9886, 0.6215, 0.9886, 0.6215, 0.9886, 0.6215, 0.9886, 0.6215, 0.9886, 0.6215, 0.9886, 0.6215, 0.9886, 0.6215, 0.9886, 0.6215, 0.9886, 0.6215, 0.9886, 0.6215, 0.9886, 0.6215, 0.9886, 0.6215, 0.9886, 0.6215, 0.9886, 0.6215, 0.9886, 0.6215, 0.9886, 0.6215, 0.9886, 0.6215, 0.9886, 0.6215, 0.9886, 0.6215, 0.9886, 0.6215, 0.9886, 0.6215, 0.9886, 0.6215, 0.9886, 0.6215, 0.9886, 0.6215, 0.9886, 0.6215, 0.9886, 0.6215, 0.9886, 0.6215, 0.9886, 0.6215, 0.9886, 0.6215, 0.9886, 0.6215, 0.9886, 0.6215, 0.9886, 0.6215, 0.9886, 0.6215, 0.9886, 0.6215, 0.9886, 0.6215, 0.9886, 0.6215, 0.9886, 0.6215, 0.9886, 0.6215, 0.9886, 0.6215, 0.9886, 0.6215, 0.9886, 0.6215, 0.9886, 0.6215, 0.9886, 0.6215, 0.9886, 0.6215, 0.9886, 0.6215, 0.9886, 0.6215, 0.9886, 0.6215, 0.9886, 0.6215, 0.9886, 0.6215, 0.9886, 0.6215, 0.9886, 0.6215, 0.9886, 0.6215, 0.9886, 0.6188, 0.9875, 0.6188, 0.9875, 0.6188, 0.9875, 0.6188, 0.9875, 0.6188, 0.9875, 0.6188, 0.9875, 0.6188, 0.9875, 0.6188, 0.9875, 0.6188, 0.9875, 0.6188, 0.9875, 0.6188, 0.9875, 0.6188, 0.9875, 0.6188, 0.9875, 0.6188, 0.9875, 0.6188, 0.9875, 0.6188, 0.9875, 0.6189, 0.9876, 0.6189, 0.9876, 0.6189, 0.9876, 0.6189, 0.9876, 0.6188, 0.9875, 0.6188, 0.9875, 0.6188, 0.9875, 0.6188, 0.9875, 0.6188, 0.9875, 0.6188, 0.9875, 0.6188, 0.9875, 0.6188, 0.9875, 0.6188, 0.9875, 0.6188, 0.9875, 0.6188, 0.9875, 0.6188, 0.9875, 0.6188, 0.9875, 0.6188, 0.9875, 0.6188, 0.9875, 0.6188, 0.9875, 0.6189, 0.9876, 0.6189, 0.9876, 0.6189, 0.9876, 0.6189, 0.9876, 0.6188, 0.9875, 0.6188, 0.9875, 0.6188, 0.9875, 0.6188, 0.9875, 0.6188, 0.9875, 0.6188, 0.9875, 0.6188, 0.9875, 0.6188, 0.9875, 0.6188, 0.9875, 0.6188, 0.9875, 0.6188, 0.9875, 0.6188, 0.9875, 0.6188, 0.9875, 0.6188, 0.9875, 0.6188, 0.9875, 0.6188, 0.9875, 0.6189, 0.9876, 0.6189, 0.9876, 0.6189, 0.9876, 0.6189, 0.9876, 0.6188, 0.9875, 0.6188, 0.9875, 0.6188, 0.9875, 0.6188, 0.9875, 0.6188, 0.9875, 0.6188, 0.9875, 0.6188, 0.9875, 0.6188, 0.9875, 0.6188, 0.9875, 0.6188, 0.9875, 0.6188, 0.9875, 0.6188, 0.9875, 0.6188, 0.9875, 0.6188, 0.9875, 0.6188, 0.9875, 0.6188, 0.9875, 0.6189, 0.9876, 0.6189, 0.9876, 0.6189, 0.9876, 0.6189, 0.9876, 0.6235, 0.99, 0.6234, 0.99, 0.6234, 0.9899, 0.6235, 0.9899, 0.6235, 0.9899, 0.6234, 0.9899, 0.6234, 0.9899, 0.6235, 0.9899, 0.6235, 0.9899, 0.6234, 0.9899, 0.6234, 0.9898, 0.6235, 0.9898, 0.6235, 0.9898, 0.6234, 0.9898, 0.6234, 0.9897, 0.6235, 0.9897, 0.6234, 0.9899, 0.6234, 0.9899, 0.6234, 0.9898, 0.6234, 0.9898, 0.6235, 0.99, 0.6234, 0.99, 0.6234, 0.9899, 0.6235, 0.9899, 0.6235, 0.9899, 0.6234, 0.9899, 0.6234, 0.9899, 0.6235, 0.9899, 0.6235, 0.9899, 0.6234, 0.9899, 0.6234, 0.9898, 0.6235, 0.9898, 0.6235, 0.9898, 0.6234, 0.9898, 0.6234, 0.9897, 0.6235, 0.9897, 0.6234, 0.9899, 0.6234, 0.9899, 0.6234, 0.9898, 0.6234, 0.9898, 0.6235, 0.99, 0.6234, 0.99, 0.6234, 0.9899, 0.6235, 0.9899, 0.6235, 0.9899, 0.6234, 0.9899, 0.6234, 0.9899, 0.6235, 0.9899, 0.6235, 0.9899, 0.6234, 0.9899, 0.6234, 0.9898, 0.6235, 0.9898, 0.6235, 0.9898, 0.6234, 0.9898, 0.6234, 0.9897, 0.6235, 0.9897, 0.6234, 0.9899, 0.6234, 0.9899, 0.6234, 0.9898, 0.6234, 0.9898, 0.6235, 0.99, 0.6234, 0.99, 0.6234, 0.9899, 0.6235, 0.9899, 0.6235, 0.9899, 0.6234, 0.9899, 0.6234, 0.9899, 0.6235, 0.9899, 0.6235, 0.9899, 0.6234, 0.9899, 0.6234, 0.9898, 0.6235, 0.9898, 0.6235, 0.9898, 0.6234, 0.9898, 0.6234, 0.9897, 0.6235, 0.9897, 0.6234, 0.9899, 0.6234, 0.9899, 0.6234, 0.9898, 0.6234, 0.9898, 0.6235, 0.99, 0.6234, 0.99, 0.6234, 0.9899, 0.6235, 0.9899, 0.6235, 0.9899, 0.6234, 0.9899, 0.6234, 0.9899, 0.6235, 0.9899, 0.6235, 0.9899, 0.6234, 0.9899, 0.6234, 0.9898, 0.6235, 0.9898, 0.6235, 0.9898, 0.6234, 0.9898, 0.6234, 0.9897, 0.6235, 0.9897, 0.6234, 0.9899, 0.6234, 0.9899, 0.6234, 0.9898, 0.6234, 0.9898, 0.6201, 0.9848, 0.6208, 0.9848, 0.6208, 0.9855, 0.6201, 0.9855, 0.6194, 0.9855, 0.6201, 0.9855, 0.6201, 0.9862, 0.6194, 0.9862, 0.6194, 0.9834, 0.6201, 0.9834, 0.6201, 0.9841, 0.6194, 0.9841, 0.6194, 0.9848, 0.6201, 0.9848, 0.6201, 0.9855, 0.6194, 0.9855, 0.6194, 0.9841, 0.6201, 0.9841, 0.6201, 0.9848, 0.6194, 0.9848])
me_cube_011.materials.append(mat_texture)
me_cube_011.update()

# ---- objects
ob_building_11_base_extra__brown = bpy.data.objects.new('Building_11_Base_Extra (Brown)', me_cube_011)

# ---- transforms, parenting, visibility, modifiers, constraints
ob_building_11_base_extra__brown.location = (0.0, 0.0, 0.0)

# ---- collection membership
col_collection.objects.link(ob_building_11_base_extra__brown)

# ---- scene / render settings (as saved in the file)
scene.frame_start = 1; scene.frame_end = 250; scene.frame_set(1)
scene.render.engine = 'BLENDER_EEVEE_NEXT'
scene.cycles.sampling_pattern = 'TABULATED_SOBOL'
scene.cycles.use_light_tree = False
scene.view_settings.view_transform = 'Filmic'
bpy.context.view_layer.update()

# ---- added for rendering (the .blend has no active camera and no usable light): camera, sun
cam_auto = bpy.data.cameras.new('AutoCamera')
cam_auto.lens = 50.0
cam_auto.sensor_width = 36.0
cam_auto.clip_end = 1000.0
ob_auto_camera = bpy.data.objects.new('AutoCamera', cam_auto)
scene.collection.objects.link(ob_auto_camera)
ob_auto_camera.location = (3.10391, -3.72469, 3.38513)
ob_auto_camera.rotation_euler = (1.09748, -7.21219e-08, 0.694738)
scene.camera = ob_auto_camera
light_auto_sun = bpy.data.lights.new('AutoSun', 'SUN')
light_auto_sun.energy = 3.0
light_auto_sun.angle = 0.0523599
ob_auto_sun = bpy.data.objects.new('AutoSun', light_auto_sun)
scene.collection.objects.link(ob_auto_sun)
ob_auto_sun.rotation_euler = (0.872665, 0.174533, 0.523599)
bpy.context.view_layer.update()
